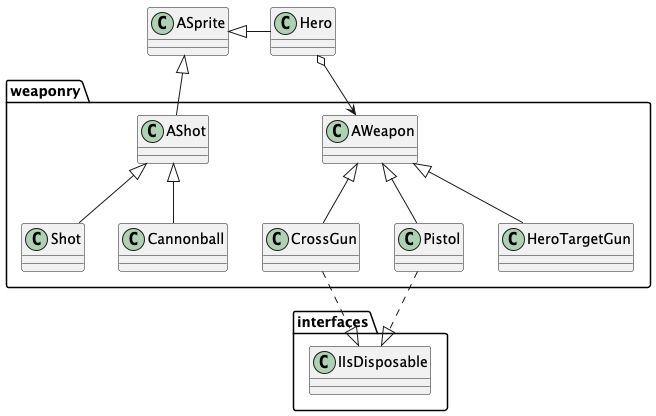

The diagram above was rendered by PlantUML. Its source (embedded in the PNG):
@startuml
weaponry.AShot <|-- weaponry.Shot
weaponry.AWeapon <|-- weaponry.CrossGun
weaponry.AShot <|-- weaponry.Cannonball
interfaces.IIsDisposable <|.up. weaponry.Pistol
interfaces.IIsDisposable <|.up. weaponry.CrossGun
weaponry.AWeapon <|-- weaponry.Pistol
weaponry.AWeapon <|-- weaponry.HeroTargetGun
ASprite <|-- weaponry.AShot
Hero o--> weaponry.AWeapon
Hero -left-|> ASprite
@enduml